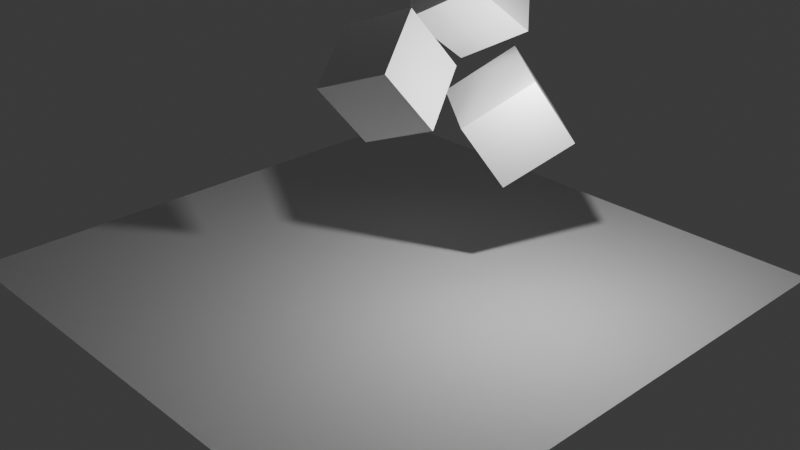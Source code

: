# Source: BasicRigidBodySim.blend  (saved by Blender 5.0.119; exported with 4.5.12 LTS)
import bpy
from mathutils import Matrix  # noqa: F401  (used for matrix-valued properties, if any)

bpy.ops.wm.read_factory_settings(use_empty=True)
scene = bpy.context.scene
scene.name = 'Scene'

# ---- collections
col_collection = bpy.data.collections.new('Collection'); scene.collection.children.link(col_collection)

# ---- materials (node trees are filled in below, after node groups)
mat_material = bpy.data.materials.new('Material')
mat_material.alpha_threshold = 0.0
mat_material.use_backface_culling_lightprobe_volume = False
mat_material.roughness = 0.5
mat_material.line_color = (0.0, 0.0, 0.0, 1.0)

# ---- material node trees
mat_material.use_nodes = True; mat_material.node_tree.nodes.clear()
_N = mat_material.node_tree.nodes; _L = mat_material.node_tree.links
n0 = _N.new('ShaderNodeOutputMaterial'); n0.name = 'Material Output'; n0.location = (200, 100)
n1 = _N.new('ShaderNodeBsdfPrincipled'); n1.name = 'Principled BSDF'; n1.location = (-200, 100)
_L.new(n1.outputs[0], n0.inputs[0])
n0.is_active_output = True

# ---- world
world_world = bpy.data.worlds.new('World'); scene.world = world_world
world_world.use_nodes = True; world_world.node_tree.nodes.clear()
_N = world_world.node_tree.nodes; _L = world_world.node_tree.links
n0 = _N.new('ShaderNodeOutputWorld'); n0.name = 'World Output'; n0.location = (200, 100)
n1 = _N.new('ShaderNodeBackground'); n1.name = 'Background'; n1.location = (-200, 100)
n1.inputs[0].default_value = (0.05088, 0.05088, 0.05088, 1.0)
_L.new(n1.outputs[0], n0.inputs[0])
n0.is_active_output = True
world_world.color = (0.05088, 0.05088, 0.05088)
world_world.sun_shadow_jitter_overblur = 0.0

# ---- cameras
cam_camera = bpy.data.cameras.new('Camera')
cam_camera.clip_end = 100.0
cam_camera.ortho_scale = 7.314

# ---- lights
light_light = bpy.data.lights.new('Light', 'POINT')
light_light.energy = 1000.0
light_light.shadow_soft_size = 0.1

# ---- meshes
me_cube = bpy.data.meshes.new('Cube')
me_cube.from_pydata([(1.0, 1.0, 1.0), (1.0, 1.0, -1.0), (1.0, -1.0, 1.0), (1.0, -1.0, -1.0), (-1.0, 1.0, 1.0), (-1.0, 1.0, -1.0), (-1.0, -1.0, 1.0), (-1.0, -1.0, -1.0)], [], [(0, 4, 6, 2), (3, 2, 6, 7), (7, 6, 4, 5), (5, 1, 3, 7), (1, 0, 2, 3), (5, 4, 0, 1)])
_uv = me_cube.uv_layers.new(name='UVMap')
_uv.uv.foreach_set('vector', [0.625, 0.5, 0.875, 0.5, 0.875, 0.75, 0.625, 0.75, 0.375, 0.75, 0.625, 0.75, 0.625, 1.0, 0.375, 1.0, 0.375, 0.0, 0.625, 0.0, 0.625, 0.25, 0.375, 0.25, 0.125, 0.5, 0.375, 0.5, 0.375, 0.75, 0.125, 0.75, 0.375, 0.5, 0.625, 0.5, 0.625, 0.75, 0.375, 0.75, 0.375, 0.25, 0.625, 0.25, 0.625, 0.5, 0.375, 0.5])
me_cube.materials.append(mat_material)
me_cube.use_mirror_vertex_groups = False
me_cube.update()
me_plane = bpy.data.meshes.new('Plane')
me_plane.from_pydata([(-1.0, -1.0, 0.0), (1.0, -1.0, 0.0), (-1.0, 1.0, 0.0), (1.0, 1.0, 0.0)], [], [(0, 1, 3, 2)])
_uv = me_plane.uv_layers.new(name='UVMap')
_uv.uv.foreach_set('vector', [0.0, 0.0, 1.0, 0.0, 1.0, 1.0, 0.0, 1.0])
me_plane.update()
me_cube_001 = bpy.data.meshes.new('Cube.001')
me_cube_001.from_pydata([(1.0, 1.0, 1.0), (1.0, 1.0, -1.0), (1.0, -1.0, 1.0), (1.0, -1.0, -1.0), (-1.0, 1.0, 1.0), (-1.0, 1.0, -1.0), (-1.0, -1.0, 1.0), (-1.0, -1.0, -1.0)], [], [(0, 4, 6, 2), (3, 2, 6, 7), (7, 6, 4, 5), (5, 1, 3, 7), (1, 0, 2, 3), (5, 4, 0, 1)])
_uv = me_cube_001.uv_layers.new(name='UVMap')
_uv.uv.foreach_set('vector', [0.625, 0.5, 0.875, 0.5, 0.875, 0.75, 0.625, 0.75, 0.375, 0.75, 0.625, 0.75, 0.625, 1.0, 0.375, 1.0, 0.375, 0.0, 0.625, 0.0, 0.625, 0.25, 0.375, 0.25, 0.125, 0.5, 0.375, 0.5, 0.375, 0.75, 0.125, 0.75, 0.375, 0.5, 0.625, 0.5, 0.625, 0.75, 0.375, 0.75, 0.375, 0.25, 0.625, 0.25, 0.625, 0.5, 0.375, 0.5])
me_cube_001.materials.append(mat_material)
me_cube_001.use_mirror_vertex_groups = False
me_cube_001.update()
me_cube_002 = bpy.data.meshes.new('Cube.002')
me_cube_002.from_pydata([(1.0, 1.0, 1.0), (1.0, 1.0, -1.0), (1.0, -1.0, 1.0), (1.0, -1.0, -1.0), (-1.0, 1.0, 1.0), (-1.0, 1.0, -1.0), (-1.0, -1.0, 1.0), (-1.0, -1.0, -1.0)], [], [(0, 4, 6, 2), (3, 2, 6, 7), (7, 6, 4, 5), (5, 1, 3, 7), (1, 0, 2, 3), (5, 4, 0, 1)])
_uv = me_cube_002.uv_layers.new(name='UVMap')
_uv.uv.foreach_set('vector', [0.625, 0.5, 0.875, 0.5, 0.875, 0.75, 0.625, 0.75, 0.375, 0.75, 0.625, 0.75, 0.625, 1.0, 0.375, 1.0, 0.375, 0.0, 0.625, 0.0, 0.625, 0.25, 0.375, 0.25, 0.125, 0.5, 0.375, 0.5, 0.375, 0.75, 0.125, 0.75, 0.375, 0.5, 0.625, 0.5, 0.625, 0.75, 0.375, 0.75, 0.375, 0.25, 0.625, 0.25, 0.625, 0.5, 0.375, 0.5])
me_cube_002.materials.append(mat_material)
me_cube_002.use_mirror_vertex_groups = False
me_cube_002.update()
me_cube_003 = bpy.data.meshes.new('Cube.003')
me_cube_003.from_pydata([(1.0, 1.0, 1.0), (1.0, 1.0, -1.0), (1.0, -1.0, 1.0), (1.0, -1.0, -1.0), (-1.0, 1.0, 1.0), (-1.0, 1.0, -1.0), (-1.0, -1.0, 1.0), (-1.0, -1.0, -1.0)], [], [(0, 4, 6, 2), (3, 2, 6, 7), (7, 6, 4, 5), (5, 1, 3, 7), (1, 0, 2, 3), (5, 4, 0, 1)])
_uv = me_cube_003.uv_layers.new(name='UVMap')
_uv.uv.foreach_set('vector', [0.625, 0.5, 0.875, 0.5, 0.875, 0.75, 0.625, 0.75, 0.375, 0.75, 0.625, 0.75, 0.625, 1.0, 0.375, 1.0, 0.375, 0.0, 0.625, 0.0, 0.625, 0.25, 0.375, 0.25, 0.125, 0.5, 0.375, 0.5, 0.375, 0.75, 0.125, 0.75, 0.375, 0.5, 0.625, 0.5, 0.625, 0.75, 0.375, 0.75, 0.375, 0.25, 0.625, 0.25, 0.625, 0.5, 0.375, 0.5])
me_cube_003.materials.append(mat_material)
me_cube_003.use_mirror_vertex_groups = False
me_cube_003.update()

# ---- objects
ob_cube = bpy.data.objects.new('Cube', me_cube)
ob_light = bpy.data.objects.new('Light', light_light)
ob_camera = bpy.data.objects.new('Camera', cam_camera)
ob_plane = bpy.data.objects.new('Plane', me_plane)
ob_cube_001 = bpy.data.objects.new('Cube.001', me_cube_001)
ob_cube_002 = bpy.data.objects.new('Cube.002', me_cube_002)
ob_cube_003 = bpy.data.objects.new('Cube.003', me_cube_003)

# ---- transforms, parenting, visibility, modifiers, constraints
ob_cube.location = (0.0, 0.0, 5.196)
ob_cube.rotation_euler = (0.5818, -0.3526, 0.2417)
ob_cube.lock_rotations_4d = False
ob_cube.empty_display_type = 'ARROWS'
ob_cube.lineart.crease_threshold = 0.0
ob_light.location = (4.076, 1.005, 5.904)
ob_light.rotation_euler = (0.6503, 0.05522, 1.866)
ob_light.lock_rotations_4d = False
ob_light.empty_display_type = 'ARROWS'
ob_light.color = (0.0, 0.0, 0.0, 0.0)
ob_light.lineart.crease_threshold = 0.0
ob_camera.location = (18.21, -16.78, 13.66)
ob_camera.rotation_euler = (1.109, 5.765e-08, 0.8149)
ob_camera.lock_rotations_4d = False
ob_camera.empty_display_type = 'ARROWS'
ob_camera.color = (0.0, 0.0, 0.0, 0.0)
ob_camera.display_type = 'WIRE'
ob_camera.lineart.crease_threshold = 0.0
ob_plane.location = (0.0, 0.0, 0.0)
ob_plane.scale = (7.442, 7.442, 7.442)
ob_cube_001.location = (1.688, 2.413, 4.053)
ob_cube_001.rotation_euler = (-0.9833, 0.1204, -0.6076)
ob_cube_001.lock_rotations_4d = False
ob_cube_001.empty_display_type = 'ARROWS'
ob_cube_001.lineart.crease_threshold = 0.0
ob_cube_002.location = (-1.621, 1.693, 9.547)
ob_cube_002.rotation_euler = (-3.616, -1.067, -0.548)
ob_cube_002.lock_rotations_4d = False
ob_cube_002.empty_display_type = 'ARROWS'
ob_cube_002.lineart.crease_threshold = 0.0
ob_cube_003.location = (0.2164, 2.518, 6.841)
ob_cube_003.rotation_euler = (-5.508, -0.494, 0.2748)
ob_cube_003.lock_rotations_4d = False
ob_cube_003.empty_display_type = 'ARROWS'
ob_cube_003.lineart.crease_threshold = 0.0

# ---- collection membership
col_collection.objects.link(ob_cube)
col_collection.objects.link(ob_light)
col_collection.objects.link(ob_camera)
col_collection.objects.link(ob_plane)
col_collection.objects.link(ob_cube_001)
col_collection.objects.link(ob_cube_002)
col_collection.objects.link(ob_cube_003)

# ---- scene / render settings (as saved in the file)
scene.camera = ob_camera
scene.frame_start = 1; scene.frame_end = 250; scene.frame_set(192)
scene.render.engine = 'BLENDER_EEVEE_NEXT'
scene.render.image_settings.file_format = 'FFMPEG'
scene.render.image_settings.color_mode = 'RGB'
scene.render.bake_bias = 0.0
scene.render.bake_samples = 0
scene.cycles.sampling_pattern = 'TABULATED_SOBOL'
scene.eevee.taa_render_samples = 8
scene.eevee.use_volume_custom_range = False
bpy.context.view_layer.update()
